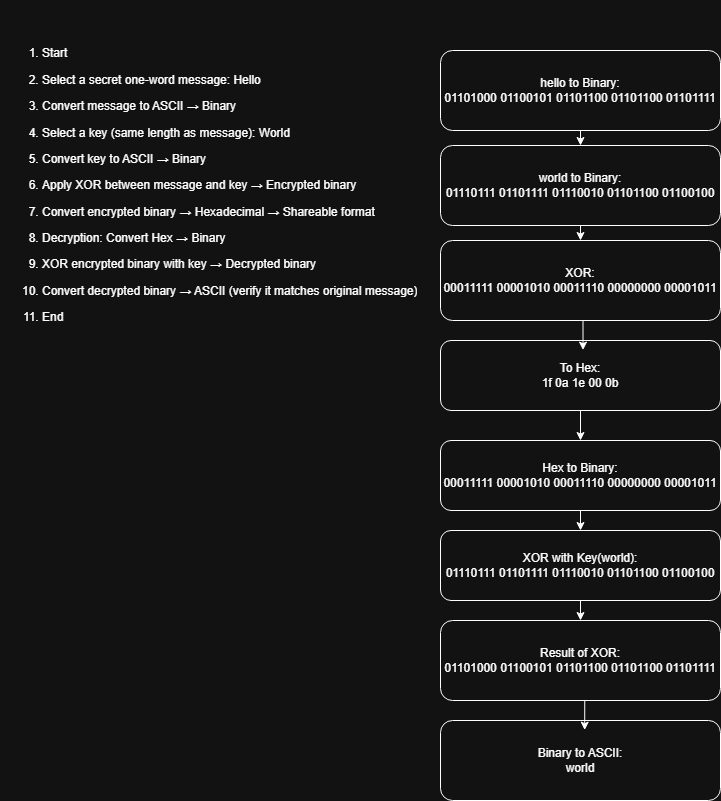

The diagram above was exported from draw.io. Its source (the exported page's mxGraphModel, read from the mxfile embedded in the PNG):
<mxGraphModel dx="980" dy="2520" grid="1" gridSize="10" guides="1" tooltips="1" connect="1" arrows="1" fold="1" page="1" pageScale="1" pageWidth="850" pageHeight="1100" math="0" shadow="0">
  <root>
    <mxCell id="0" />
    <mxCell id="1" parent="0" />
    <mxCell id="O4-MJlKBHPY2b6SIjmpv-5" value="&lt;ol&gt;&lt;li data-end=&quot;232&quot; data-start=&quot;222&quot;&gt;&lt;p data-end=&quot;232&quot; data-start=&quot;225&quot;&gt;Start&lt;/p&gt;&lt;/li&gt;&lt;li data-end=&quot;270&quot; data-start=&quot;233&quot;&gt;&lt;p data-end=&quot;270&quot; data-start=&quot;236&quot;&gt;Select a secret one-word message: Hello&lt;/p&gt;&lt;/li&gt;&lt;li data-end=&quot;309&quot; data-start=&quot;271&quot;&gt;&lt;p data-end=&quot;309&quot; data-start=&quot;274&quot;&gt;Convert message to ASCII → Binary&lt;/p&gt;&lt;/li&gt;&lt;li data-end=&quot;352&quot; data-start=&quot;310&quot;&gt;&lt;p data-end=&quot;352&quot; data-start=&quot;313&quot;&gt;Select a key (same length as message): World&lt;/p&gt;&lt;/li&gt;&lt;li data-end=&quot;387&quot; data-start=&quot;353&quot;&gt;&lt;p data-end=&quot;387&quot; data-start=&quot;356&quot;&gt;Convert key to ASCII → Binary&lt;/p&gt;&lt;/li&gt;&lt;li data-end=&quot;445&quot; data-start=&quot;388&quot;&gt;&lt;p data-end=&quot;445&quot; data-start=&quot;391&quot;&gt;Apply XOR between message and key → Encrypted binary&lt;/p&gt;&lt;/li&gt;&lt;li data-end=&quot;508&quot; data-start=&quot;446&quot;&gt;&lt;p data-end=&quot;508&quot; data-start=&quot;449&quot;&gt;Convert encrypted binary → Hexadecimal → Shareable format&lt;/p&gt;&lt;/li&gt;&lt;li data-end=&quot;546&quot; data-start=&quot;509&quot;&gt;&lt;p data-end=&quot;546&quot; data-start=&quot;512&quot;&gt;Decryption: Convert Hex → Binary&lt;/p&gt;&lt;/li&gt;&lt;li data-end=&quot;600&quot; data-start=&quot;547&quot;&gt;&lt;p data-end=&quot;600&quot; data-start=&quot;550&quot;&gt;XOR encrypted binary with key → Decrypted binary&lt;/p&gt;&lt;/li&gt;&lt;li data-end=&quot;676&quot; data-start=&quot;601&quot;&gt;&lt;p data-end=&quot;676&quot; data-start=&quot;605&quot;&gt;Convert decrypted binary → ASCII (verify it matches original message)&lt;/p&gt;&lt;/li&gt;&lt;li data-end=&quot;684&quot; data-start=&quot;677&quot;&gt;&lt;p data-end=&quot;684&quot; data-start=&quot;681&quot;&gt;End&lt;/p&gt;&lt;/li&gt;&lt;/ol&gt;" style="text;strokeColor=none;fillColor=none;html=1;whiteSpace=wrap;verticalAlign=middle;overflow=hidden;" vertex="1" parent="1">
      <mxGeometry x="20" y="-1050" width="430" height="370" as="geometry" />
    </mxCell>
    <mxCell id="O4-MJlKBHPY2b6SIjmpv-19" style="edgeStyle=orthogonalEdgeStyle;rounded=0;orthogonalLoop=1;jettySize=auto;html=1;exitX=0.5;exitY=1;exitDx=0;exitDy=0;entryX=0.5;entryY=0;entryDx=0;entryDy=0;" edge="1" parent="1" source="O4-MJlKBHPY2b6SIjmpv-8" target="O4-MJlKBHPY2b6SIjmpv-9">
      <mxGeometry relative="1" as="geometry" />
    </mxCell>
    <mxCell id="O4-MJlKBHPY2b6SIjmpv-8" value="hello to Binary:&lt;br&gt;01101000 01100101 01101100 01101100 01101111" style="rounded=1;whiteSpace=wrap;html=1;" vertex="1" parent="1">
      <mxGeometry x="460" y="-1000" width="280" height="80" as="geometry" />
    </mxCell>
    <mxCell id="O4-MJlKBHPY2b6SIjmpv-20" style="edgeStyle=orthogonalEdgeStyle;rounded=0;orthogonalLoop=1;jettySize=auto;html=1;exitX=0.5;exitY=1;exitDx=0;exitDy=0;entryX=0.5;entryY=0;entryDx=0;entryDy=0;" edge="1" parent="1" source="O4-MJlKBHPY2b6SIjmpv-9" target="O4-MJlKBHPY2b6SIjmpv-12">
      <mxGeometry relative="1" as="geometry" />
    </mxCell>
    <mxCell id="O4-MJlKBHPY2b6SIjmpv-9" value="world to Binary:&lt;br&gt;01110111 01101111 01110010 01101100 01100100" style="rounded=1;whiteSpace=wrap;html=1;" vertex="1" parent="1">
      <mxGeometry x="460" y="-905" width="280" height="80" as="geometry" />
    </mxCell>
    <mxCell id="O4-MJlKBHPY2b6SIjmpv-12" value="XOR:&lt;br&gt;00011111 00001010 00011110 00000000 00001011" style="rounded=1;whiteSpace=wrap;html=1;" vertex="1" parent="1">
      <mxGeometry x="460" y="-810" width="280" height="80" as="geometry" />
    </mxCell>
    <mxCell id="O4-MJlKBHPY2b6SIjmpv-22" style="edgeStyle=orthogonalEdgeStyle;rounded=0;orthogonalLoop=1;jettySize=auto;html=1;exitX=0.5;exitY=1;exitDx=0;exitDy=0;entryX=0.5;entryY=0;entryDx=0;entryDy=0;" edge="1" parent="1" source="O4-MJlKBHPY2b6SIjmpv-13" target="O4-MJlKBHPY2b6SIjmpv-14">
      <mxGeometry relative="1" as="geometry" />
    </mxCell>
    <mxCell id="O4-MJlKBHPY2b6SIjmpv-13" value="To Hex:&lt;div&gt;1f 0a 1e 00 0b&lt;/div&gt;" style="rounded=1;whiteSpace=wrap;html=1;" vertex="1" parent="1">
      <mxGeometry x="460" y="-710" width="280" height="70" as="geometry" />
    </mxCell>
    <mxCell id="O4-MJlKBHPY2b6SIjmpv-23" style="edgeStyle=orthogonalEdgeStyle;rounded=0;orthogonalLoop=1;jettySize=auto;html=1;exitX=0.5;exitY=1;exitDx=0;exitDy=0;entryX=0.5;entryY=0;entryDx=0;entryDy=0;" edge="1" parent="1" source="O4-MJlKBHPY2b6SIjmpv-14" target="O4-MJlKBHPY2b6SIjmpv-16">
      <mxGeometry relative="1" as="geometry" />
    </mxCell>
    <mxCell id="O4-MJlKBHPY2b6SIjmpv-14" value="Hex to Binary:&lt;br&gt;00011111 00001010 00011110 00000000 00001011" style="rounded=1;whiteSpace=wrap;html=1;" vertex="1" parent="1">
      <mxGeometry x="460" y="-610" width="280" height="70" as="geometry" />
    </mxCell>
    <mxCell id="O4-MJlKBHPY2b6SIjmpv-24" style="edgeStyle=orthogonalEdgeStyle;rounded=0;orthogonalLoop=1;jettySize=auto;html=1;exitX=0.5;exitY=1;exitDx=0;exitDy=0;entryX=0.5;entryY=0;entryDx=0;entryDy=0;" edge="1" parent="1" source="O4-MJlKBHPY2b6SIjmpv-16" target="O4-MJlKBHPY2b6SIjmpv-17">
      <mxGeometry relative="1" as="geometry" />
    </mxCell>
    <mxCell id="O4-MJlKBHPY2b6SIjmpv-16" value="XOR with Key(world):&lt;br&gt;01110111 01101111 01110010 01101100 01100100" style="rounded=1;whiteSpace=wrap;html=1;" vertex="1" parent="1">
      <mxGeometry x="460" y="-520" width="280" height="70" as="geometry" />
    </mxCell>
    <mxCell id="O4-MJlKBHPY2b6SIjmpv-17" value="Result of XOR:&lt;br&gt;01101000 01100101 01101100 01101100 01101111" style="rounded=1;whiteSpace=wrap;html=1;" vertex="1" parent="1">
      <mxGeometry x="460" y="-430" width="280" height="80" as="geometry" />
    </mxCell>
    <mxCell id="O4-MJlKBHPY2b6SIjmpv-18" value="Binary to ASCII:&lt;div&gt;world&lt;/div&gt;" style="rounded=1;whiteSpace=wrap;html=1;" vertex="1" parent="1">
      <mxGeometry x="460" y="-330" width="280" height="80" as="geometry" />
    </mxCell>
    <mxCell id="O4-MJlKBHPY2b6SIjmpv-21" style="edgeStyle=orthogonalEdgeStyle;rounded=0;orthogonalLoop=1;jettySize=auto;html=1;exitX=0.5;exitY=1;exitDx=0;exitDy=0;entryX=0.509;entryY=0.137;entryDx=0;entryDy=0;entryPerimeter=0;" edge="1" parent="1" source="O4-MJlKBHPY2b6SIjmpv-12" target="O4-MJlKBHPY2b6SIjmpv-13">
      <mxGeometry relative="1" as="geometry" />
    </mxCell>
    <mxCell id="O4-MJlKBHPY2b6SIjmpv-25" style="edgeStyle=orthogonalEdgeStyle;rounded=0;orthogonalLoop=1;jettySize=auto;html=1;exitX=0.5;exitY=1;exitDx=0;exitDy=0;entryX=0.515;entryY=0.12;entryDx=0;entryDy=0;entryPerimeter=0;" edge="1" parent="1" source="O4-MJlKBHPY2b6SIjmpv-17" target="O4-MJlKBHPY2b6SIjmpv-18">
      <mxGeometry relative="1" as="geometry" />
    </mxCell>
  </root>
</mxGraphModel>